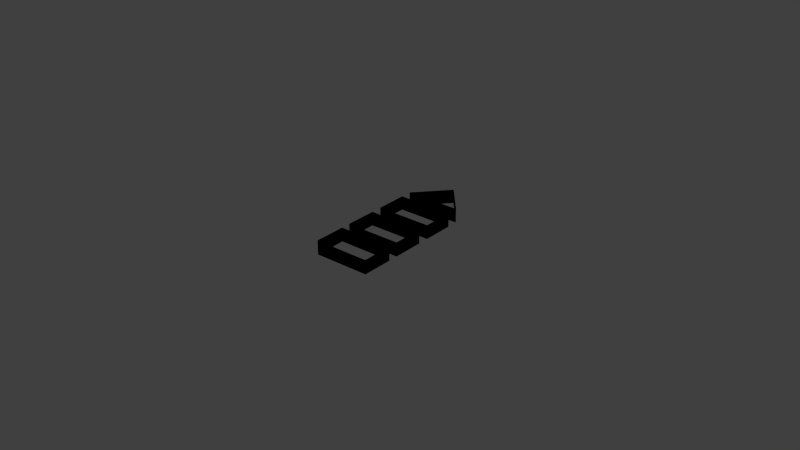 # Source: PuttiSuunta.blend  (saved by Blender 2.63.0; exported with 4.5.12 LTS)
import bpy
from mathutils import Matrix  # noqa: F401  (used for matrix-valued properties, if any)

bpy.ops.wm.read_factory_settings(use_empty=True)
scene = bpy.context.scene
scene.name = 'Scene'

# ---- collections
col_collection_1 = bpy.data.collections.new('Collection 1'); scene.collection.children.link(col_collection_1)
col_collection_2 = bpy.data.collections.new('Collection 2'); scene.collection.children.link(col_collection_2)

# ---- materials (node trees are filled in below, after node groups)
mat_svgmat_020 = bpy.data.materials.new('SVGMat.020')
mat_svgmat_020.alpha_threshold = 0.0
mat_svgmat_020.use_transparent_shadow = False
mat_svgmat_020.diffuse_color = (0.0, 0.0, 0.0, 1.0)
mat_svgmat_020.roughness = 0.5
mat_svgmat_020.line_color = (0.0, 0.0, 0.0, 1.0)

# ---- material node trees

# ---- world
world_world = bpy.data.worlds.new('World'); scene.world = world_world
world_world.color = (0.05088, 0.05088, 0.05088)
world_world.use_sun_shadow = False
world_world.sun_shadow_jitter_overblur = 0.0
world_world.cycles.sampling_method = 'MANUAL'
world_world.cycles.sample_map_resolution = 256

# ---- curves / text
cu_rect4624 = bpy.data.curves.new('rect4624', 'CURVE')
cu_rect4624.dimensions = '3D'
_sp = cu_rect4624.splines.new('BEZIER'); _sp.bezier_points.add(2)
_sp.bezier_points.foreach_set('co', [0.01577, 1.126, 0.0, 0.2061, 0.9019, 0.0, -0.1867, 0.9019, 0.0])
_sp.bezier_points.foreach_set('handle_left', [-0.05174, 1.052, 0.0, 0.1426, 0.9767, 0.0, -0.0558, 0.9019, 0.0])
_sp.bezier_points.foreach_set('handle_right', [0.07921, 1.052, 0.0, 0.07514, 0.9019, 0.0, -0.1192, 0.9767, 0.0])
for _p, _l, _r in zip(_sp.bezier_points, ['VECTOR', 'VECTOR', 'VECTOR'], ['VECTOR', 'VECTOR', 'VECTOR']): _p.handle_left_type = _l; _p.handle_right_type = _r
_sp.use_cyclic_u = True
_sp = cu_rect4624.splines.new('BEZIER'); _sp.bezier_points.add(3)
_sp.bezier_points.foreach_set('co', [-0.1867, 0.8233, 0.0, 0.2061, 0.8233, 0.0, 0.2061, 0.5988, 0.0, -0.1867, 0.5988, 0.0])
_sp.bezier_points.foreach_set('handle_left', [-0.1867, 0.7485, 0.0, 0.07514, 0.8233, 0.0, 0.2061, 0.6736, 0.0, -0.0558, 0.5988, 0.0])
_sp.bezier_points.foreach_set('handle_right', [-0.0558, 0.8233, 0.0, 0.2061, 0.7485, 0.0, 0.07514, 0.5988, 0.0, -0.1867, 0.6736, 0.0])
for _p, _l, _r in zip(_sp.bezier_points, ['VECTOR', 'VECTOR', 'VECTOR', 'VECTOR'], ['VECTOR', 'VECTOR', 'VECTOR', 'VECTOR']): _p.handle_left_type = _l; _p.handle_right_type = _r
_sp.use_cyclic_u = True
_sp = cu_rect4624.splines.new('BEZIER'); _sp.bezier_points.add(3)
_sp.bezier_points.foreach_set('co', [-0.1867, 0.5202, 0.0, 0.2061, 0.5202, 0.0, 0.2061, 0.2958, 0.0, -0.1867, 0.2958, 0.0])
_sp.bezier_points.foreach_set('handle_left', [-0.1867, 0.4454, 0.0, 0.07514, 0.5202, 0.0, 0.2061, 0.3706, 0.0, -0.0558, 0.2958, 0.0])
_sp.bezier_points.foreach_set('handle_right', [-0.0558, 0.5202, 0.0, 0.2061, 0.4454, 0.0, 0.07514, 0.2958, 0.0, -0.1867, 0.3706, 0.0])
for _p, _l, _r in zip(_sp.bezier_points, ['VECTOR', 'VECTOR', 'VECTOR', 'VECTOR'], ['VECTOR', 'VECTOR', 'VECTOR', 'VECTOR']): _p.handle_left_type = _l; _p.handle_right_type = _r
_sp.use_cyclic_u = True
_sp = cu_rect4624.splines.new('BEZIER'); _sp.bezier_points.add(3)
_sp.bezier_points.foreach_set('co', [-0.1867, 0.2284, 0.0, 0.2061, 0.2284, 0.0, 0.2061, 0.003937, 0.0, -0.1867, 0.003937, 0.0])
_sp.bezier_points.foreach_set('handle_left', [-0.1867, 0.1536, 0.0, 0.07514, 0.2284, 0.0, 0.2061, 0.07876, 0.0, -0.0558, 0.003937, 0.0])
_sp.bezier_points.foreach_set('handle_right', [-0.0558, 0.2284, 0.0, 0.2061, 0.1536, 0.0, 0.07514, 0.003937, 0.0, -0.1867, 0.07876, 0.0])
for _p, _l, _r in zip(_sp.bezier_points, ['VECTOR', 'VECTOR', 'VECTOR', 'VECTOR'], ['VECTOR', 'VECTOR', 'VECTOR', 'VECTOR']): _p.handle_left_type = _l; _p.handle_right_type = _r
_sp.use_cyclic_u = True
cu_rect4624.materials.append(mat_svgmat_020)
cu_rect4624.use_path_clamp = True
cu_rect4624.bevel_resolution = 0
cu_rect4624.extrude = 0.05
cu_rect4624.fill_mode = 'HALF'

# ---- objects
ob_curve = bpy.data.objects.new('Curve', cu_rect4624)

# ---- transforms, parenting, visibility, modifiers, constraints
ob_curve.location = (0.0, 0.0, 0.0)
ob_curve.lineart.crease_threshold = 0.0

# ---- collection membership
col_collection_1.objects.link(ob_curve)
col_collection_2.objects.link(ob_curve)

# ---- scene / render settings (as saved in the file)
scene.frame_start = 1; scene.frame_end = 250; scene.frame_set(1)
scene.render.engine = 'BLENDER_EEVEE_NEXT'
scene.render.image_settings.color_mode = 'RGB'
scene.render.image_settings.compression = 90
scene.render.resolution_percentage = 50
scene.render.dither_intensity = 0.0
scene.render.bake_margin = 2
scene.render.bake_bias = 0.0
scene.cycles.use_denoising = False
scene.cycles.samples = 10
scene.cycles.sampling_pattern = 'TABULATED_SOBOL'
scene.cycles.light_sampling_threshold = 0.0
scene.cycles.use_adaptive_sampling = False
scene.cycles.use_light_tree = False
scene.cycles.blur_glossy = 0.0
scene.cycles.volume_bounces = 1
scene.cycles.pixel_filter_type = 'GAUSSIAN'
scene.cycles.sample_clamp_indirect = 0.0
scene.view_settings.view_transform = 'Standard'
bpy.context.view_layer.update()

# ---- added for rendering (the .blend has no active camera and no usable light): camera, sun
cam_auto = bpy.data.cameras.new('AutoCamera')
cam_auto.lens = 50.0
cam_auto.sensor_width = 36.0
cam_auto.clip_end = 1000.0
ob_auto_camera = bpy.data.objects.new('AutoCamera', cam_auto)
scene.collection.objects.link(ob_auto_camera)
ob_auto_camera.location = (4.09273, -4.33454, 3.26645)
ob_auto_camera.rotation_euler = (1.09748, -7.21219e-08, 0.694738)
scene.camera = ob_auto_camera
light_auto_sun = bpy.data.lights.new('AutoSun', 'SUN')
light_auto_sun.energy = 3.0
light_auto_sun.angle = 0.0523599
ob_auto_sun = bpy.data.objects.new('AutoSun', light_auto_sun)
scene.collection.objects.link(ob_auto_sun)
ob_auto_sun.rotation_euler = (0.872665, 0.174533, 0.523599)
bpy.context.view_layer.update()
